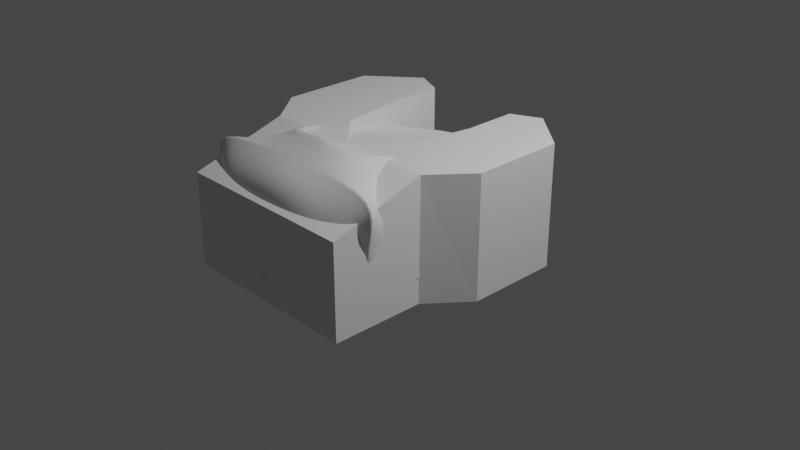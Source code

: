 # Source: snake_03.blend  (saved by Blender 3.6.11; exported with 4.5.12 LTS)
import bpy
from mathutils import Matrix  # noqa: F401  (used for matrix-valued properties, if any)

bpy.ops.wm.read_factory_settings(use_empty=True)
scene = bpy.context.scene
scene.name = 'Scene'

# ---- collections
col_collection = bpy.data.collections.new('Collection'); scene.collection.children.link(col_collection)

# ---- world
world_world = bpy.data.worlds.new('World'); scene.world = world_world
world_world.use_nodes = True; world_world.node_tree.nodes.clear()
_N = world_world.node_tree.nodes; _L = world_world.node_tree.links
n0 = _N.new('ShaderNodeOutputWorld'); n0.name = 'World Output'; n0.location = (300, 300)
n1 = _N.new('ShaderNodeBackground'); n1.name = 'Background'; n1.location = (10, 300)
n1.inputs[0].default_value = (0.05088, 0.05088, 0.05088, 1.0)
_L.new(n1.outputs[0], n0.inputs[0])
n0.is_active_output = True
world_world.color = (0.05088, 0.05088, 0.05088)
world_world.use_sun_shadow = False
world_world.sun_shadow_jitter_overblur = 0.0

# ---- cameras
cam_camera = bpy.data.cameras.new('Camera')
cam_camera.clip_end = 100.0
cam_camera.ortho_scale = 7.314

# ---- lights
light_light = bpy.data.lights.new('Light', 'POINT')
light_light.transmission_factor = 0.0
light_light.energy = 1000.0
light_light.shadow_soft_size = 0.1
light_light.shadow_maximum_resolution = 0.006
light_light.use_absolute_resolution = True

# ---- meshes
me_cube_001 = bpy.data.meshes.new('Cube.001')
me_cube_001.from_pydata([(0.9458, -1.006, 0.06138), (0.3274, 0.6936, -0.2234), (0.4055, 0.7435, 0.6328), (0.0, 0.9456, -0.2828), (0.0, -1.0, -0.01817), (0.3935, 0.8421, 0.005318), (0.9564, -0.7767, 0.3493), (0.0, 1.059, -0.05967), (0.4352, 0.8322, 0.4538), (0.6515, 0.09205, 0.7871), (0.0, -1.0, 0.3172), (0.0, 1.195, 0.2967), (0.7085, 0.1623, 0.5299), (0.0, 0.1102, 0.5621), (0.7155, -0.1941, -0.09928), (0.0, -0.06388, -0.1979), (0.7942, -0.08639, 0.1208), (0.0, 0.01604, -0.06251), (0.7277, -1.63, 0.3825), (0.6342, -1.532, 0.1898), (0.0, -1.67, 0.171), (0.0, -1.609, 0.8964), (0.5425, -1.525, 0.8608), (0.0, -1.712, 0.3544), (0.3627, 1.037, 0.2967), (0.1588, 1.033, 0.4607), (0.7922, 0.03154, 0.3817), (0.168, 1.052, 0.4177), (0.06387, 1.098, 0.3608), (0.09659, 1.05, 0.4598), (0.3833, 0.6561, 0.593), (0.416, 0.7046, 0.4835), (0.5912, 0.2875, 0.5395), (0.576, 0.2728, 0.6939), (0.07254, 1.123, 0.3628), (0.1053, 1.075, 0.4618), (0.1675, 1.058, 0.4627), (0.1767, 1.077, 0.4197), (0.2978, 0.8721, 0.6414), (0.4216, -0.06367, 0.8776), (0.6566, -0.04819, 0.8949), (0.5424, -1.0, 1.113), (-0.01624, -0.0188, 0.8352), (0.4874, -0.956, 1.072), (-0.005165, -1.011, 1.129), (-0.01624, 0.9596, 0.6098), (0.09599, 0.7827, 0.6292), (0.3303, 0.9547, 0.469), (0.8035, -0.8533, 0.7383), (0.0, 1.083, 0.469), (0.7244, -0.008326, 0.6383), (0.73, -1.695, 0.6044), (0.0, -1.66, 0.6254), (0.4204, 0.7879, 0.5433), (0.68, 0.1272, 0.6585), (0.1634, 1.042, 0.4392), (0.3996, 0.6803, 0.5383), (0.5836, 0.2801, 0.6167), (0.08023, 1.074, 0.4103), (0.0889, 1.099, 0.4123), (0.1721, 1.067, 0.4412), (0.4902, -0.9501, 1.089), (0.5048, -0.9586, 1.106), (-0.01272, 0.967, 0.6313), (0.07506, 0.943, 0.6414), (-0.003981, 0.9768, 0.6305), (0.0, 0.9783, 0.6292), (0.1329, -1.0, 1.167), (-0.001414, -1.003, 1.169), (0.0, -1.013, 1.178), (0.2707, 0.8456, 0.6554), (0.246, 0.8308, 0.6581), (0.5948, -0.052, 0.9066), (0.5655, -0.05391, 0.9061), (0.6265, -1.288, 0.987), (0.6266, -1.237, 1.012), (0.6289, -1.279, 0.9917), (0.6301, -1.268, 0.9971), (0.6302, -1.257, 1.003), (0.629, -1.246, 1.007), (0.0, -1.331, 1.028), (0.0, -1.279, 1.052), (0.0, -1.32, 1.033), (0.0, -1.31, 1.038), (0.0, -1.3, 1.043), (0.0, -1.29, 1.047), (0.9589, -1.353, 0.4633), (0.9751, -1.304, 0.4633), (0.9642, -1.345, 0.4649), (0.9688, -1.335, 0.4657), (0.9724, -1.325, 0.4657), (0.9746, -1.314, 0.4649), (1.025, -1.243, 0.1047), (1.009, -1.285, 0.1145), (1.027, -1.252, 0.1064), (1.026, -1.261, 0.1084), (1.022, -1.271, 0.1106), (1.017, -1.279, 0.1127), (0.0, -1.309, 0.0691), (0.0, -1.351, 0.08084), (0.0, -1.317, 0.07145), (0.0, -1.326, 0.0738), (0.0, -1.334, 0.07614), (0.0, -1.342, 0.07849), (1.2, -1.345, 0.9859), (1.182, -1.387, 0.9657), (1.215, -1.353, 0.9947), (1.221, -1.362, 0.9975), (1.215, -1.372, 0.9931), (1.2, -1.382, 0.9828), (0.3402, 0.8537, 0.3655), (0.3891, 0.8423, 0.3657), (0.4227, 0.8075, 0.3662), (0.4319, 0.7585, 0.3668), (0.4145, 0.7085, 0.3673), (0.375, 0.6709, 0.3677), (0.324, 0.6558, 0.3678), (0.2749, 0.6673, 0.3676), (0.2412, 0.7022, 0.3672), (0.4261, 0.5598, -0.4454), (0.2318, 0.7512, 0.3666), (0.2493, 0.8011, 0.366), (0.2891, 0.8387, 0.3655), (0.4503, 0.6446, -0.3786), (0.4678, 0.726, -0.3065), (0.4771, 0.7996, -0.2263), (0.4766, 0.8552, -0.1357), (0.4647, 0.8873, -0.03741), (0.4411, 0.896, 0.0644), (0.4094, 0.8872, 0.1661), (0.3743, 0.8701, 0.2663), (0.418, 0.8605, 0.2665), (0.4477, 0.8793, 0.1665), (0.4737, 0.8895, 0.06521), (0.4917, 0.8818, -0.03614), (0.4982, 0.8503, -0.134), (0.4937, 0.7955, -0.2243), (0.4794, 0.723, -0.3047), (0.457, 0.6429, -0.3773), (0.448, 0.83, 0.2669), (0.474, 0.8531, 0.1674), (0.4963, 0.8671, 0.06688), (0.5104, 0.8628, -0.03353), (0.5132, 0.8345, -0.1305), (0.5049, 0.783, -0.2203), (0.4871, 0.7142, -0.301), (0.4614, 0.6381, -0.3749), (0.4562, 0.7867, 0.2674), (0.4814, 0.8156, 0.1686), (0.5028, 0.8349, 0.06919), (0.5159, 0.8355, -0.03006), (0.5174, 0.8119, -0.126), (0.5079, 0.7654, -0.2154), (0.4889, 0.7018, -0.2966), (0.4624, 0.6313, -0.3719), (0.4405, 0.7424, 0.2679), (0.4677, 0.777, 0.1699), (0.4914, 0.8015, 0.07159), (0.5065, 0.8071, -0.02657), (0.5097, 0.7886, -0.1217), (0.5016, 0.7474, -0.2108), (0.4842, 0.6894, -0.2926), (0.4595, 0.6243, -0.3691), (0.4049, 0.7088, 0.2683), (0.4366, 0.7474, 0.1709), (0.4649, 0.7758, 0.0733), (0.4846, 0.7853, -0.02415), (0.492, 0.7709, -0.1188), (0.4878, 0.7339, -0.2078), (0.4742, 0.6801, -0.29), (0.4536, 0.6191, -0.3674), (0.3589, 0.6949, 0.2685), (0.3962, 0.7349, 0.1711), (0.4305, 0.7648, 0.07363), (0.4561, 0.776, -0.02368), (0.4691, 0.7635, -0.1183), (0.4701, 0.7285, -0.2073), (0.4618, 0.6765, -0.2896), (0.4463, 0.6171, -0.3672), (0.3149, 0.7044, 0.2682), (0.3575, 0.7428, 0.1704), (0.3974, 0.7714, 0.07243), (0.4287, 0.7816, -0.02535), (0.4472, 0.7684, -0.1203), (0.4535, 0.7326, -0.2095), (0.4501, 0.6795, -0.2916), (0.4396, 0.6187, -0.3685), (0.2847, 0.7349, 0.2677), (0.331, 0.769, 0.1691), (0.3748, 0.7938, 0.07018), (0.41, 0.8006, -0.02854), (0.4323, 0.7842, -0.1243), (0.4423, 0.7451, -0.2137), (0.4424, 0.6884, -0.2953), (0.4352, 0.6236, -0.3709), (0.2766, 0.7781, 0.2671), (0.3239, 0.8064, 0.1678), (0.3686, 0.8259, 0.06769), (0.4048, 0.8279, -0.03219), (0.4283, 0.8068, -0.1289), (0.4395, 0.7626, -0.2187), (0.4407, 0.7007, -0.2997), (0.4343, 0.6305, -0.3739), (0.2926, 0.8225, 0.2666), (0.338, 0.8451, 0.1667), (0.3804, 0.8593, 0.06568), (0.4146, 0.8562, -0.03528), (0.4362, 0.83, -0.1329), (0.4459, 0.7806, -0.2231), (0.4455, 0.7131, -0.3037), (0.4372, 0.6374, -0.3766), (0.3284, 0.8562, 0.2663), (0.3693, 0.8747, 0.1662), (0.407, 0.885, 0.06455), (0.4366, 0.878, -0.03712), (0.4539, 0.8477, -0.1353), (0.4596, 0.7941, -0.2258), (0.4554, 0.7224, -0.3062), (0.443, 0.6426, -0.3783)], [], [(12, 8, 31, 32), (35, 36, 25, 29), (50, 40, 41, 48), (15, 14, 0, 4), (74, 80, 21, 22), (0, 6, 87, 92), (14, 16, 6, 0), (3, 7, 5, 1), (13, 11, 24, 26), (16, 17, 10, 6), (10, 13, 26, 6), (54, 12, 32, 57), (5, 7, 17, 16), (1, 5, 16, 14), (3, 1, 14, 15), (51, 22, 21, 52), (19, 18, 23, 20), (86, 105, 51, 18), (37, 34, 28, 27), (60, 37, 27, 55), (53, 8, 24, 47), (8, 12, 26, 24), (9, 2, 38, 40), (54, 9, 40, 50), (56, 30, 33, 57), (53, 2, 30, 56), (59, 35, 29, 58), (2, 9, 33, 30), (58, 29, 25, 55), (105, 74, 22, 51), (49, 66, 65, 35, 59), (47, 24, 37, 60), (24, 11, 34, 37), (71, 63, 45, 46), (62, 67, 41), (68, 61, 43, 44), (46, 45, 42, 39), (39, 42, 44, 43), (73, 71, 46, 39), (65, 64, 38, 36, 35), (72, 62, 41, 40), (64, 70, 38), (38, 47, 60, 36), (11, 49, 59, 34), (28, 58, 55, 27), (34, 59, 58, 28), (8, 53, 56, 31), (31, 56, 57, 32), (12, 54, 50, 26), (2, 53, 47, 38), (36, 60, 55, 25), (18, 51, 52, 23), (9, 54, 57, 33), (4, 0, 92, 98), (26, 50, 48, 6), (93, 86, 18, 19), (99, 93, 19, 20), (6, 48, 104, 87), (70, 72, 40, 38), (41, 67, 69, 81, 75), (63, 64, 65, 66), (67, 68, 69), (73, 61, 62, 72), (71, 73, 72, 70), (61, 68, 67, 62), (63, 71, 70, 64), (61, 73, 39, 43), (105, 86, 88, 109), (109, 88, 89, 108), (108, 89, 90, 107), (107, 90, 91, 106), (106, 91, 87, 104), (93, 99, 103, 97), (97, 103, 102, 96), (96, 102, 101, 95), (95, 101, 100, 94), (94, 100, 98, 92), (86, 93, 97, 88), (88, 97, 96, 89), (89, 96, 95, 90), (90, 95, 94, 91), (91, 94, 92, 87), (80, 74, 76, 82), (82, 76, 77, 83), (83, 77, 78, 84), (84, 78, 79, 85), (85, 79, 75, 81), (74, 105, 109, 76), (76, 109, 108, 77), (77, 108, 107, 78), (78, 107, 106, 79), (79, 106, 104, 75), (48, 41, 75, 104), (130, 110, 111, 131), (131, 111, 112, 139), (139, 112, 113, 147), (147, 113, 114, 155), (155, 114, 115, 163), (163, 115, 116, 171), (171, 116, 117, 179), (179, 117, 118, 187), (187, 118, 120, 195), (195, 120, 121, 203), (203, 121, 122, 211), (211, 122, 110, 130), (119, 218, 123), (218, 217, 124, 123), (217, 216, 125, 124), (216, 215, 126, 125), (215, 214, 127, 126), (214, 213, 128, 127), (213, 212, 129, 128), (212, 211, 130, 129), (119, 210, 218), (210, 209, 217, 218), (209, 208, 216, 217), (208, 207, 215, 216), (207, 206, 214, 215), (206, 205, 213, 214), (205, 204, 212, 213), (204, 203, 211, 212), (119, 202, 210), (202, 201, 209, 210), (201, 200, 208, 209), (200, 199, 207, 208), (199, 198, 206, 207), (198, 197, 205, 206), (197, 196, 204, 205), (196, 195, 203, 204), (119, 194, 202), (194, 193, 201, 202), (193, 192, 200, 201), (192, 191, 199, 200), (191, 190, 198, 199), (190, 189, 197, 198), (189, 188, 196, 197), (188, 187, 195, 196), (119, 186, 194), (186, 185, 193, 194), (185, 184, 192, 193), (184, 183, 191, 192), (183, 182, 190, 191), (182, 181, 189, 190), (181, 180, 188, 189), (180, 179, 187, 188), (119, 178, 186), (178, 177, 185, 186), (177, 176, 184, 185), (176, 175, 183, 184), (175, 174, 182, 183), (174, 173, 181, 182), (173, 172, 180, 181), (172, 171, 179, 180), (119, 170, 178), (170, 169, 177, 178), (169, 168, 176, 177), (168, 167, 175, 176), (167, 166, 174, 175), (166, 165, 173, 174), (165, 164, 172, 173), (164, 163, 171, 172), (119, 162, 170), (162, 161, 169, 170), (161, 160, 168, 169), (160, 159, 167, 168), (159, 158, 166, 167), (158, 157, 165, 166), (157, 156, 164, 165), (156, 155, 163, 164), (119, 154, 162), (154, 153, 161, 162), (153, 152, 160, 161), (152, 151, 159, 160), (151, 150, 158, 159), (150, 149, 157, 158), (149, 148, 156, 157), (148, 147, 155, 156), (119, 146, 154), (146, 145, 153, 154), (145, 144, 152, 153), (144, 143, 151, 152), (143, 142, 150, 151), (142, 141, 149, 150), (141, 140, 148, 149), (140, 139, 147, 148), (119, 138, 146), (138, 137, 145, 146), (137, 136, 144, 145), (136, 135, 143, 144), (135, 134, 142, 143), (134, 133, 141, 142), (133, 132, 140, 141), (132, 131, 139, 140), (119, 123, 138), (123, 124, 137, 138), (124, 125, 136, 137), (125, 126, 135, 136), (126, 127, 134, 135), (127, 128, 133, 134), (128, 129, 132, 133), (129, 130, 131, 132)])
me_cube_001.polygons.foreach_set('use_smooth', [1, 1, 1, 1, 1, 1, 1, 1, 1, 1, 1, 1, 1, 1, 1, 1, 1, 1, 1, 1, 1, 1, 1, 1, 1, 1, 1, 1, 1, 1, 1, 1, 1, 1, 1, 1, 1, 1, 1, 1, 1, 1, 1, 1, 1, 1, 1, 1, 1, 1, 1, 1, 1, 1, 1, 1, 1, 1, 1, 1, 1, 1, 1, 1, 1, 1, 1, 1, 1, 1, 1, 1, 1, 1, 1, 1, 1, 1, 1, 1, 1, 1, 1, 1, 1, 1, 1, 1, 1, 1, 1, 1, 1, 0, 0, 0, 0, 0, 0, 0, 0, 0, 0, 0, 0, 0, 0, 0, 0, 0, 0, 0, 0, 0, 0, 0, 0, 0, 0, 0, 0, 0, 0, 0, 0, 0, 0, 0, 0, 0, 0, 0, 0, 0, 0, 0, 0, 0, 0, 0, 0, 0, 0, 0, 0, 0, 0, 0, 0, 0, 0, 0, 0, 0, 0, 0, 0, 0, 0, 0, 0, 0, 0, 0, 0, 0, 0, 0, 0, 0, 0, 0, 0, 0, 0, 0, 0, 0, 0, 0, 0, 0, 0, 0, 0, 0, 0, 0, 0, 0, 0, 0, 0, 0, 0, 0, 0, 0, 0, 0, 0])
_uv = me_cube_001.uv_layers.new(name='UVMap')
_uv.uv.foreach_set('vector', [0.5697, 0.6075, 0.5764, 0.5189, 0.5764, 0.5189, 0.5697, 0.6075, 0.6037, 0.4026, 0.6038, 0.4708, 0.6038, 0.4708, 0.6037, 0.4026, 0.5856, 0.6254, 0.625, 0.6254, 0.625, 0.75, 0.5856, 0.75, 0.25, 0.6286, 0.375, 0.6286, 0.375, 0.75, 0.25, 0.75, 0.625, 0.75, 0.75, 0.75, 0.75, 0.75, 0.625, 0.75, 0.375, 0.75, 0.5, 0.75, 0.5, 0.75, 0.375, 0.75, 0.375, 0.6286, 0.5, 0.6286, 0.5, 0.75, 0.375, 0.75, 0.375, 0.375, 0.5, 0.375, 0.5, 0.5, 0.375, 0.5, 0.5462, 0.375, 0.5462, 0.375, 0.5462, 0.5, 0.5462, 0.6254, 0.5238, 0.6286, 0.5119, 0.375, 0.5231, 0.375, 0.5462, 0.75, 0.5462, 0.375, 0.5462, 0.375, 0.5462, 0.6254, 0.5462, 0.75, 0.5855, 0.6073, 0.5697, 0.6075, 0.5697, 0.6075, 0.5855, 0.6073, 0.5, 0.5, 0.5, 0.375, 0.5119, 0.375, 0.5238, 0.6286, 0.375, 0.5, 0.5, 0.5, 0.5, 0.6286, 0.375, 0.6286, 0.25, 0.5, 0.375, 0.5, 0.375, 0.6286, 0.25, 0.6286, 0.5849, 0.75, 0.625, 0.75, 0.625, 0.875, 0.5856, 0.875, 0.375, 0.75, 0.5, 0.75, 0.5, 0.875, 0.375, 0.875, 0.5462, 0.75, 0.5851, 0.75, 0.5849, 0.75, 0.5462, 0.75, 0.5664, 0.4712, 0.5664, 0.4022, 0.5664, 0.4022, 0.5664, 0.4712, 0.5851, 0.471, 0.5664, 0.4712, 0.5664, 0.4712, 0.5851, 0.471, 0.5853, 0.5191, 0.5764, 0.5189, 0.5462, 0.5, 0.5856, 0.5, 0.5764, 0.5189, 0.5697, 0.6075, 0.5462, 0.6254, 0.5462, 0.5, 0.6013, 0.607, 0.5943, 0.5193, 0.625, 0.5, 0.625, 0.6254, 0.5855, 0.6073, 0.6013, 0.607, 0.625, 0.6254, 0.5856, 0.6254, 0.5853, 0.5191, 0.5943, 0.5193, 0.6013, 0.607, 0.5855, 0.6073, 0.5853, 0.5191, 0.5943, 0.5193, 0.5943, 0.5193, 0.5853, 0.5191, 0.5851, 0.4024, 0.6037, 0.4026, 0.6037, 0.4026, 0.5851, 0.4024, 0.5943, 0.5193, 0.6013, 0.607, 0.6013, 0.607, 0.5943, 0.5193, 0.5851, 0.4024, 0.6037, 0.4026, 0.6038, 0.4708, 0.5851, 0.471, 0.5851, 0.75, 0.625, 0.75, 0.625, 0.75, 0.5849, 0.75, 0.5856, 0.375, 0.6222, 0.375, 0.6237, 0.3767, 0.6037, 0.4026, 0.5851, 0.4024, 0.5856, 0.5, 0.5462, 0.5, 0.5664, 0.4712, 0.5851, 0.471, 0.5462, 0.5, 0.5462, 0.375, 0.5664, 0.4022, 0.5664, 0.4712, 0.6448, 0.5075, 0.7325, 0.5067, 0.7325, 0.5067, 0.6448, 0.5075, 0.6346, 0.7447, 0.7194, 0.75, 0.625, 0.75, 0.75, 0.75, 0.6377, 0.7429, 0.6377, 0.7429, 0.75, 0.75, 0.6448, 0.5075, 0.7325, 0.5067, 0.7354, 0.6234, 0.6404, 0.6287, 0.6404, 0.6287, 0.7354, 0.6234, 0.7361, 0.7428, 0.6377, 0.7429, 0.6404, 0.6287, 0.6448, 0.5075, 0.6448, 0.5075, 0.6404, 0.6287, 0.6237, 0.3767, 0.625, 0.4099, 0.625, 0.5, 0.6038, 0.4708, 0.6037, 0.4026, 0.6376, 0.6281, 0.6346, 0.7447, 0.625, 0.75, 0.625, 0.6254, 0.7026, 0.5048, 0.6393, 0.5054, 0.625, 0.5, 0.625, 0.5, 0.5856, 0.5, 0.5851, 0.471, 0.6038, 0.4708, 0.5462, 0.375, 0.5856, 0.375, 0.5851, 0.4024, 0.5664, 0.4022, 0.5664, 0.4022, 0.5851, 0.4024, 0.5851, 0.471, 0.5664, 0.4712, 0.5664, 0.4022, 0.5851, 0.4024, 0.5851, 0.4024, 0.5664, 0.4022, 0.5764, 0.5189, 0.5853, 0.5191, 0.5853, 0.5191, 0.5764, 0.5189, 0.5764, 0.5189, 0.5853, 0.5191, 0.5855, 0.6073, 0.5697, 0.6075, 0.5697, 0.6075, 0.5855, 0.6073, 0.5856, 0.6254, 0.5462, 0.6254, 0.5943, 0.5193, 0.5853, 0.5191, 0.5856, 0.5, 0.625, 0.5, 0.6038, 0.4708, 0.5851, 0.471, 0.5851, 0.471, 0.6038, 0.4708, 0.5462, 0.75, 0.5849, 0.75, 0.5856, 0.875, 0.5462, 0.875, 0.6013, 0.607, 0.5855, 0.6073, 0.5855, 0.6073, 0.6013, 0.607, 0.25, 0.75, 0.375, 0.75, 0.375, 0.75, 0.25, 0.75, 0.5462, 0.6254, 0.5856, 0.6254, 0.5856, 0.75, 0.5462, 0.75, 0.375, 0.75, 0.5, 0.75, 0.5, 0.75, 0.375, 0.75, 0.25, 0.75, 0.375, 0.75, 0.375, 0.75, 0.25, 0.75, 0.5462, 0.75, 0.5856, 0.75, 0.5856, 0.75, 0.5462, 0.75, 0.6393, 0.5054, 0.6376, 0.6281, 0.625, 0.6254, 0.625, 0.5, 0.625, 0.75, 0.7194, 0.75, 0.75, 0.75, 0.75, 0.75, 0.625, 0.75, 0.6245, 0.3756, 0.625, 0.4099, 0.6237, 0.3767, 0.6239, 0.3765, 0.7194, 0.75, 0.75, 0.75, 0.75, 0.75, 0.6404, 0.6287, 0.6377, 0.7429, 0.6346, 0.7447, 0.6376, 0.6281, 0.6448, 0.5075, 0.6404, 0.6287, 0.6376, 0.6281, 0.6393, 0.5054, 0.6377, 0.7429, 0.75, 0.75, 0.7194, 0.75, 0.6346, 0.7447, 0.7325, 0.5067, 0.6448, 0.5075, 0.6393, 0.5054, 0.7026, 0.5048, 0.6377, 0.7429, 0.6404, 0.6287, 0.6404, 0.6287, 0.6377, 0.7429, 0.5851, 0.75, 0.5462, 0.75, 0.5461, 0.75, 0.5856, 0.75, 0.5856, 0.75, 0.5461, 0.75, 0.5459, 0.75, 0.5856, 0.75, 0.5856, 0.75, 0.5459, 0.75, 0.546, 0.75, 0.5855, 0.75, 0.5855, 0.75, 0.546, 0.75, 0.5462, 0.75, 0.5856, 0.75, 0.5856, 0.75, 0.5462, 0.75, 0.5462, 0.75, 0.5856, 0.75, 0.375, 0.75, 0.25, 0.75, 0.25, 0.75, 0.3748, 0.75, 0.3748, 0.75, 0.25, 0.75, 0.2499, 0.75, 0.3741, 0.75, 0.3741, 0.75, 0.2499, 0.75, 0.25, 0.75, 0.3748, 0.75, 0.3748, 0.75, 0.25, 0.75, 0.25, 0.75, 0.3749, 0.75, 0.3749, 0.75, 0.25, 0.75, 0.25, 0.75, 0.375, 0.75, 0.5, 0.75, 0.375, 0.75, 0.3748, 0.75, 0.4997, 0.75, 0.4997, 0.75, 0.3748, 0.75, 0.3741, 0.75, 0.4989, 0.75, 0.4989, 0.75, 0.3741, 0.75, 0.3748, 0.75, 0.4994, 0.75, 0.4994, 0.75, 0.3748, 0.75, 0.3749, 0.75, 0.4998, 0.75, 0.4998, 0.75, 0.3749, 0.75, 0.375, 0.75, 0.5, 0.75, 0.75, 0.75, 0.625, 0.75, 0.6251, 0.75, 0.75, 0.75, 0.75, 0.75, 0.6251, 0.75, 0.6255, 0.75, 0.75, 0.75, 0.75, 0.75, 0.6255, 0.75, 0.6255, 0.75, 0.75, 0.75, 0.75, 0.75, 0.6255, 0.75, 0.6251, 0.75, 0.75, 0.75, 0.75, 0.75, 0.6251, 0.75, 0.625, 0.75, 0.75, 0.75, 0.625, 0.75, 0.5851, 0.75, 0.5856, 0.75, 0.6251, 0.75, 0.6251, 0.75, 0.5856, 0.75, 0.5856, 0.75, 0.6255, 0.75, 0.6255, 0.75, 0.5856, 0.75, 0.5855, 0.75, 0.6255, 0.75, 0.6255, 0.75, 0.5855, 0.75, 0.5856, 0.75, 0.6251, 0.75, 0.6251, 0.75, 0.5856, 0.75, 0.5856, 0.75, 0.625, 0.75, 0.5856, 0.75, 0.625, 0.75, 0.625, 0.75, 0.5856, 0.75, 1.0, 0.8889, 1.0, 1.0, 0.9167, 1.0, 0.9167, 0.8889, 0.9167, 0.8889, 0.9167, 1.0, 0.8333, 1.0, 0.8333, 0.8889, 0.8333, 0.8889, 0.8333, 1.0, 0.75, 1.0, 0.75, 0.8889, 0.75, 0.8889, 0.75, 1.0, 0.6667, 1.0, 0.6667, 0.8889, 0.6667, 0.8889, 0.6667, 1.0, 0.5833, 1.0, 0.5833, 0.8889, 0.5833, 0.8889, 0.5833, 1.0, 0.5, 1.0, 0.5, 0.8889, 0.5, 0.8889, 0.5, 1.0, 0.4167, 1.0, 0.4167, 0.8889, 0.4167, 0.8889, 0.4167, 1.0, 0.3333, 1.0, 0.3333, 0.8889, 0.3333, 0.8889, 0.3333, 1.0, 0.25, 1.0, 0.25, 0.8889, 0.25, 0.8889, 0.25, 1.0, 0.1667, 1.0, 0.1667, 0.8889, 0.1667, 0.8889, 0.1667, 1.0, 0.08333, 1.0, 0.08333, 0.8889, 0.08333, 0.8889, 0.08333, 1.0, 7.451e-08, 1.0, 7.451e-08, 0.8889, 0.08333, 0.0, 0.08333, 0.1111, 7.451e-08, 0.1111, 0.08333, 0.1111, 0.08333, 0.2222, 7.451e-08, 0.2222, 7.451e-08, 0.1111, 0.08333, 0.2222, 0.08333, 0.3333, 7.451e-08, 0.3333, 7.451e-08, 0.2222, 0.08333, 0.3333, 0.08333, 0.4444, 7.451e-08, 0.4444, 7.451e-08, 0.3333, 0.08333, 0.4444, 0.08333, 0.5556, 7.451e-08, 0.5556, 7.451e-08, 0.4444, 0.08333, 0.5556, 0.08333, 0.6667, 7.451e-08, 0.6667, 7.451e-08, 0.5556, 0.08333, 0.6667, 0.08333, 0.7778, 7.451e-08, 0.7778, 7.451e-08, 0.6667, 0.08333, 0.7778, 0.08333, 0.8889, 7.451e-08, 0.8889, 7.451e-08, 0.7778, 0.1667, 0.0, 0.1667, 0.1111, 0.08333, 0.1111, 0.1667, 0.1111, 0.1667, 0.2222, 0.08333, 0.2222, 0.08333, 0.1111, 0.1667, 0.2222, 0.1667, 0.3333, 0.08333, 0.3333, 0.08333, 0.2222, 0.1667, 0.3333, 0.1667, 0.4444, 0.08333, 0.4444, 0.08333, 0.3333, 0.1667, 0.4444, 0.1667, 0.5556, 0.08333, 0.5556, 0.08333, 0.4444, 0.1667, 0.5556, 0.1667, 0.6667, 0.08333, 0.6667, 0.08333, 0.5556, 0.1667, 0.6667, 0.1667, 0.7778, 0.08333, 0.7778, 0.08333, 0.6667, 0.1667, 0.7778, 0.1667, 0.8889, 0.08333, 0.8889, 0.08333, 0.7778, 0.25, 0.0, 0.25, 0.1111, 0.1667, 0.1111, 0.25, 0.1111, 0.25, 0.2222, 0.1667, 0.2222, 0.1667, 0.1111, 0.25, 0.2222, 0.25, 0.3333, 0.1667, 0.3333, 0.1667, 0.2222, 0.25, 0.3333, 0.25, 0.4444, 0.1667, 0.4444, 0.1667, 0.3333, 0.25, 0.4444, 0.25, 0.5556, 0.1667, 0.5556, 0.1667, 0.4444, 0.25, 0.5556, 0.25, 0.6667, 0.1667, 0.6667, 0.1667, 0.5556, 0.25, 0.6667, 0.25, 0.7778, 0.1667, 0.7778, 0.1667, 0.6667, 0.25, 0.7778, 0.25, 0.8889, 0.1667, 0.8889, 0.1667, 0.7778, 0.3333, 0.0, 0.3333, 0.1111, 0.25, 0.1111, 0.3333, 0.1111, 0.3333, 0.2222, 0.25, 0.2222, 0.25, 0.1111, 0.3333, 0.2222, 0.3333, 0.3333, 0.25, 0.3333, 0.25, 0.2222, 0.3333, 0.3333, 0.3333, 0.4444, 0.25, 0.4444, 0.25, 0.3333, 0.3333, 0.4444, 0.3333, 0.5556, 0.25, 0.5556, 0.25, 0.4444, 0.3333, 0.5556, 0.3333, 0.6667, 0.25, 0.6667, 0.25, 0.5556, 0.3333, 0.6667, 0.3333, 0.7778, 0.25, 0.7778, 0.25, 0.6667, 0.3333, 0.7778, 0.3333, 0.8889, 0.25, 0.8889, 0.25, 0.7778, 0.4167, 0.0, 0.4167, 0.1111, 0.3333, 0.1111, 0.4167, 0.1111, 0.4167, 0.2222, 0.3333, 0.2222, 0.3333, 0.1111, 0.4167, 0.2222, 0.4167, 0.3333, 0.3333, 0.3333, 0.3333, 0.2222, 0.4167, 0.3333, 0.4167, 0.4444, 0.3333, 0.4444, 0.3333, 0.3333, 0.4167, 0.4444, 0.4167, 0.5556, 0.3333, 0.5556, 0.3333, 0.4444, 0.4167, 0.5556, 0.4167, 0.6667, 0.3333, 0.6667, 0.3333, 0.5556, 0.4167, 0.6667, 0.4167, 0.7778, 0.3333, 0.7778, 0.3333, 0.6667, 0.4167, 0.7778, 0.4167, 0.8889, 0.3333, 0.8889, 0.3333, 0.7778, 0.5, 0.0, 0.5, 0.1111, 0.4167, 0.1111, 0.5, 0.1111, 0.5, 0.2222, 0.4167, 0.2222, 0.4167, 0.1111, 0.5, 0.2222, 0.5, 0.3333, 0.4167, 0.3333, 0.4167, 0.2222, 0.5, 0.3333, 0.5, 0.4444, 0.4167, 0.4444, 0.4167, 0.3333, 0.5, 0.4444, 0.5, 0.5556, 0.4167, 0.5556, 0.4167, 0.4444, 0.5, 0.5556, 0.5, 0.6667, 0.4167, 0.6667, 0.4167, 0.5556, 0.5, 0.6667, 0.5, 0.7778, 0.4167, 0.7778, 0.4167, 0.6667, 0.5, 0.7778, 0.5, 0.8889, 0.4167, 0.8889, 0.4167, 0.7778, 0.5833, 0.0, 0.5833, 0.1111, 0.5, 0.1111, 0.5833, 0.1111, 0.5833, 0.2222, 0.5, 0.2222, 0.5, 0.1111, 0.5833, 0.2222, 0.5833, 0.3333, 0.5, 0.3333, 0.5, 0.2222, 0.5833, 0.3333, 0.5833, 0.4444, 0.5, 0.4444, 0.5, 0.3333, 0.5833, 0.4444, 0.5833, 0.5556, 0.5, 0.5556, 0.5, 0.4444, 0.5833, 0.5556, 0.5833, 0.6667, 0.5, 0.6667, 0.5, 0.5556, 0.5833, 0.6667, 0.5833, 0.7778, 0.5, 0.7778, 0.5, 0.6667, 0.5833, 0.7778, 0.5833, 0.8889, 0.5, 0.8889, 0.5, 0.7778, 0.6667, 0.0, 0.6667, 0.1111, 0.5833, 0.1111, 0.6667, 0.1111, 0.6667, 0.2222, 0.5833, 0.2222, 0.5833, 0.1111, 0.6667, 0.2222, 0.6667, 0.3333, 0.5833, 0.3333, 0.5833, 0.2222, 0.6667, 0.3333, 0.6667, 0.4444, 0.5833, 0.4444, 0.5833, 0.3333, 0.6667, 0.4444, 0.6667, 0.5556, 0.5833, 0.5556, 0.5833, 0.4444, 0.6667, 0.5556, 0.6667, 0.6667, 0.5833, 0.6667, 0.5833, 0.5556, 0.6667, 0.6667, 0.6667, 0.7778, 0.5833, 0.7778, 0.5833, 0.6667, 0.6667, 0.7778, 0.6667, 0.8889, 0.5833, 0.8889, 0.5833, 0.7778, 0.75, 0.0, 0.75, 0.1111, 0.6667, 0.1111, 0.75, 0.1111, 0.75, 0.2222, 0.6667, 0.2222, 0.6667, 0.1111, 0.75, 0.2222, 0.75, 0.3333, 0.6667, 0.3333, 0.6667, 0.2222, 0.75, 0.3333, 0.75, 0.4444, 0.6667, 0.4444, 0.6667, 0.3333, 0.75, 0.4444, 0.75, 0.5556, 0.6667, 0.5556, 0.6667, 0.4444, 0.75, 0.5556, 0.75, 0.6667, 0.6667, 0.6667, 0.6667, 0.5556, 0.75, 0.6667, 0.75, 0.7778, 0.6667, 0.7778, 0.6667, 0.6667, 0.75, 0.7778, 0.75, 0.8889, 0.6667, 0.8889, 0.6667, 0.7778, 0.8333, 0.0, 0.8333, 0.1111, 0.75, 0.1111, 0.8333, 0.1111, 0.8333, 0.2222, 0.75, 0.2222, 0.75, 0.1111, 0.8333, 0.2222, 0.8333, 0.3333, 0.75, 0.3333, 0.75, 0.2222, 0.8333, 0.3333, 0.8333, 0.4444, 0.75, 0.4444, 0.75, 0.3333, 0.8333, 0.4444, 0.8333, 0.5556, 0.75, 0.5556, 0.75, 0.4444, 0.8333, 0.5556, 0.8333, 0.6667, 0.75, 0.6667, 0.75, 0.5556, 0.8333, 0.6667, 0.8333, 0.7778, 0.75, 0.7778, 0.75, 0.6667, 0.8333, 0.7778, 0.8333, 0.8889, 0.75, 0.8889, 0.75, 0.7778, 0.9167, 0.0, 0.9167, 0.1111, 0.8333, 0.1111, 0.9167, 0.1111, 0.9167, 0.2222, 0.8333, 0.2222, 0.8333, 0.1111, 0.9167, 0.2222, 0.9167, 0.3333, 0.8333, 0.3333, 0.8333, 0.2222, 0.9167, 0.3333, 0.9167, 0.4444, 0.8333, 0.4444, 0.8333, 0.3333, 0.9167, 0.4444, 0.9167, 0.5556, 0.8333, 0.5556, 0.8333, 0.4444, 0.9167, 0.5556, 0.9167, 0.6667, 0.8333, 0.6667, 0.8333, 0.5556, 0.9167, 0.6667, 0.9167, 0.7778, 0.8333, 0.7778, 0.8333, 0.6667, 0.9167, 0.7778, 0.9167, 0.8889, 0.8333, 0.8889, 0.8333, 0.7778, 1.0, 0.0, 1.0, 0.1111, 0.9167, 0.1111, 1.0, 0.1111, 1.0, 0.2222, 0.9167, 0.2222, 0.9167, 0.1111, 1.0, 0.2222, 1.0, 0.3333, 0.9167, 0.3333, 0.9167, 0.2222, 1.0, 0.3333, 1.0, 0.4444, 0.9167, 0.4444, 0.9167, 0.3333, 1.0, 0.4444, 1.0, 0.5556, 0.9167, 0.5556, 0.9167, 0.4444, 1.0, 0.5556, 1.0, 0.6667, 0.9167, 0.6667, 0.9167, 0.5556, 1.0, 0.6667, 1.0, 0.7778, 0.9167, 0.7778, 0.9167, 0.6667, 1.0, 0.7778, 1.0, 0.8889, 0.9167, 0.8889, 0.9167, 0.7778])
_ca = me_cube_001.color_attributes.new('Attribute', 'BYTE_COLOR', 'CORNER')
_ca.data.foreach_set('color', [0.0137, 0.009721, 0.2831, 1.0, 0.0137, 0.009721, 0.2831, 1.0, 0.0137, 0.009721, 0.2831, 1.0, 0.0137, 0.009721, 0.2831, 1.0, 0.0137, 0.009721, 0.2831, 1.0, 0.0137, 0.009721, 0.2831, 1.0, 0.0137, 0.009721, 0.2831, 1.0, 0.0137, 0.009721, 0.2831, 1.0, 0.0137, 0.009721, 0.2831, 1.0, 0.0137, 0.009721, 0.2831, 1.0, 0.0137, 0.009721, 0.2831, 1.0, 0.0137, 0.009721, 0.2831, 1.0, 0.0137, 0.009721, 0.2831, 1.0, 0.0137, 0.009721, 0.2831, 1.0, 0.0137, 0.009721, 0.2918, 1.0, 0.01444, 0.008023, 0.3515, 1.0, 0.0137, 0.009721, 0.2831, 1.0, 0.0137, 0.009721, 0.2831, 1.0, 0.0137, 0.009721, 0.2918, 1.0, 0.0137, 0.009721, 0.2831, 1.0, 0.0137, 0.009721, 0.2918, 1.0, 0.0137, 0.009721, 0.2831, 1.0, 0.0137, 0.009721, 0.2831, 1.0, 0.0137, 0.009134, 0.305, 1.0, 0.0137, 0.009721, 0.2831, 1.0, 0.0137, 0.009721, 0.2831, 1.0, 0.0137, 0.009721, 0.2831, 1.0, 0.0137, 0.009721, 0.2918, 1.0, 0.0137, 0.009721, 0.2831, 1.0, 0.0137, 0.009721, 0.2831, 1.0, 0.0137, 0.009721, 0.2831, 1.0, 0.0137, 0.009721, 0.2831, 1.0, 0.0137, 0.009721, 0.2831, 1.0, 0.01444, 0.009134, 0.3185, 1.0, 0.0137, 0.009721, 0.2831, 1.0, 0.0137, 0.009721, 0.2831, 1.0, 0.0137, 0.009721, 0.2831, 1.0, 0.0137, 0.009721, 0.2831, 1.0, 0.0137, 0.009721, 0.2831, 1.0, 0.0137, 0.009721, 0.2831, 1.0, 0.0137, 0.009721, 0.2831, 1.0, 0.0137, 0.009721, 0.2831, 1.0, 0.0137, 0.009721, 0.2831, 1.0, 0.0137, 0.009721, 0.2831, 1.0, 0.0137, 0.009721, 0.2831, 1.0, 0.0137, 0.009721, 0.2831, 1.0, 0.0137, 0.009721, 0.2831, 1.0, 0.0137, 0.009721, 0.2831, 1.0, 0.0137, 0.009721, 0.2831, 1.0, 0.0137, 0.009721, 0.2831, 1.0, 0.0137, 0.009721, 0.2831, 1.0, 0.0137, 0.009721, 0.2831, 1.0, 0.0137, 0.009721, 0.2831, 1.0, 0.0137, 0.009721, 0.2831, 1.0, 0.0137, 0.009721, 0.2831, 1.0, 0.0137, 0.009721, 0.2831, 1.0, 0.0137, 0.009721, 0.2831, 1.0, 0.0137, 0.009721, 0.2831, 1.0, 0.0137, 0.009721, 0.2831, 1.0, 0.0137, 0.009721, 0.2831, 1.0, 0.01444, 0.008568, 0.3813, 1.0, 0.0137, 0.009721, 0.2831, 1.0, 0.0137, 0.009721, 0.2918, 1.0, 0.0137, 0.009721, 0.2831, 1.0, 0.0137, 0.009721, 0.2831, 1.0, 0.0137, 0.009721, 0.2831, 1.0, 0.0137, 0.009721, 0.2831, 1.0, 0.0137, 0.009721, 0.2831, 1.0, 0.0137, 0.009721, 0.2874, 1.0, 0.0137, 0.009721, 0.2831, 1.0, 0.01444, 0.008568, 0.3813, 1.0, 0.0137, 0.009721, 0.2831, 1.0, 0.0137, 0.009721, 0.2831, 1.0, 0.0137, 0.009721, 0.2831, 1.0, 0.0137, 0.009721, 0.2831, 1.0, 0.0137, 0.009721, 0.2831, 1.0, 0.0137, 0.009721, 0.2831, 1.0, 0.0137, 0.009721, 0.2831, 1.0, 0.0137, 0.009721, 0.2831, 1.0, 0.0137, 0.009721, 0.2831, 1.0, 0.0137, 0.009721, 0.2831, 1.0, 0.0137, 0.009721, 0.2831, 1.0, 0.0137, 0.009721, 0.2831, 1.0, 0.0137, 0.009721, 0.2831, 1.0, 0.0137, 0.009721, 0.2831, 1.0, 0.0137, 0.009721, 0.2831, 1.0, 0.0137, 0.009721, 0.2831, 1.0, 0.0137, 0.009721, 0.2831, 1.0, 0.0137, 0.009721, 0.2831, 1.0, 0.0137, 0.009721, 0.2831, 1.0, 0.0137, 0.009721, 0.2831, 1.0, 0.0137, 0.009721, 0.2831, 1.0, 0.0137, 0.009721, 0.2831, 1.0, 0.0137, 0.009721, 0.2831, 1.0, 0.0137, 0.009721, 0.2831, 1.0, 0.0137, 0.009721, 0.2831, 1.0, 0.0137, 0.009721, 0.2831, 1.0, 0.0137, 0.009721, 0.2831, 1.0, 0.0137, 0.009721, 0.2831, 1.0, 0.0137, 0.009721, 0.2831, 1.0, 0.0137, 0.009721, 0.2831, 1.0, 0.0137, 0.009721, 0.2831, 1.0, 0.0137, 0.009721, 0.2831, 1.0, 0.0137, 0.009721, 0.2831, 1.0, 0.0137, 0.009721, 0.2831, 1.0, 0.0137, 0.009721, 0.2831, 1.0, 0.0137, 0.009721, 0.2831, 1.0, 0.0137, 0.009721, 0.2831, 1.0, 0.0137, 0.009721, 0.2831, 1.0, 0.0137, 0.009721, 0.2831, 1.0, 0.0137, 0.009721, 0.2831, 1.0, 0.0137, 0.009721, 0.2831, 1.0, 0.0137, 0.009721, 0.2831, 1.0, 0.0137, 0.009721, 0.2831, 1.0, 0.0137, 0.009721, 0.2831, 1.0, 0.0137, 0.009721, 0.2831, 1.0, 0.0137, 0.009721, 0.2831, 1.0, 0.0137, 0.009721, 0.2831, 1.0, 0.0137, 0.009721, 0.2831, 1.0, 0.01444, 0.008568, 0.3813, 1.0, 0.0137, 0.009721, 0.2831, 1.0, 0.0137, 0.009721, 0.2831, 1.0, 0.0137, 0.009721, 0.2831, 1.0, 0.0137, 0.009721, 0.2831, 1.0, 0.0137, 0.009721, 0.2831, 1.0, 0.0137, 0.009721, 0.2831, 1.0, 0.0137, 0.009721, 0.2831, 1.0, 0.0137, 0.009721, 0.2831, 1.0, 0.0137, 0.009721, 0.2831, 1.0, 0.0137, 0.009721, 0.2831, 1.0, 0.01444, 0.009134, 0.3185, 1.0, 0.0137, 0.009721, 0.2831, 1.0, 0.0137, 0.009721, 0.2831, 1.0, 0.0137, 0.009721, 0.2831, 1.0, 0.0137, 0.009721, 0.2831, 1.0, 0.0137, 0.009721, 0.2831, 1.0, 0.0137, 0.009721, 0.2831, 1.0, 0.0137, 0.009721, 0.2831, 1.0, 0.0137, 0.009721, 0.2831, 1.0, 0.0137, 0.009721, 0.2831, 1.0, 0.0137, 0.009721, 0.2831, 1.0, 0.0137, 0.009721, 0.2831, 1.0, 0.0137, 0.009721, 0.2831, 1.0, 0.0137, 0.009721, 0.2831, 1.0, 0.0137, 0.009721, 0.2831, 1.0, 0.0137, 0.009721, 0.2831, 1.0, 0.0137, 0.009721, 0.2831, 1.0, 0.0137, 0.009721, 0.2831, 1.0, 0.0137, 0.009721, 0.2831, 1.0, 0.0137, 0.009721, 0.2831, 1.0, 0.0137, 0.009721, 0.2831, 1.0, 0.0137, 0.009721, 0.2831, 1.0, 0.0137, 0.009721, 0.2831, 1.0, 0.0137, 0.009721, 0.2831, 1.0, 0.0137, 0.009721, 0.2831, 1.0, 0.0137, 0.009721, 0.2831, 1.0, 0.0137, 0.009721, 0.2831, 1.0, 0.0137, 0.009721, 0.2831, 1.0, 0.0137, 0.009721, 0.2831, 1.0, 0.0137, 0.009721, 0.2831, 1.0, 0.0137, 0.009721, 0.2831, 1.0, 0.0137, 0.009721, 0.2831, 1.0, 0.0137, 0.009721, 0.2831, 1.0, 0.0137, 0.009721, 0.2831, 1.0, 0.0137, 0.009721, 0.2831, 1.0, 0.0137, 0.009721, 0.2831, 1.0, 0.0137, 0.009721, 0.2831, 1.0, 0.0137, 0.009721, 0.2831, 1.0, 0.0137, 0.009721, 0.2831, 1.0, 0.0137, 0.009721, 0.2831, 1.0, 0.0137, 0.009721, 0.2831, 1.0, 0.0137, 0.009721, 0.2831, 1.0, 0.01444, 0.009134, 0.3185, 1.0, 0.0137, 0.009721, 0.2831, 1.0, 0.0137, 0.009721, 0.2831, 1.0, 0.0137, 0.009721, 0.2831, 1.0, 0.0137, 0.009721, 0.2831, 1.0, 0.0137, 0.009721, 0.2831, 1.0, 0.0137, 0.009721, 0.2831, 1.0, 0.0137, 0.009721, 0.2831, 1.0, 0.0137, 0.009721, 0.2831, 1.0, 0.0137, 0.009721, 0.2831, 1.0, 0.0137, 0.009721, 0.2831, 1.0, 0.0137, 0.009721, 0.2831, 1.0, 0.0137, 0.009721, 0.2831, 1.0, 0.0137, 0.009721, 0.2831, 1.0, 0.0137, 0.009721, 0.2831, 1.0, 0.0137, 0.009721, 0.2831, 1.0, 0.0137, 0.009721, 0.2831, 1.0, 0.0137, 0.009721, 0.2831, 1.0, 0.0137, 0.009721, 0.2831, 1.0, 0.0137, 0.009721, 0.2831, 1.0, 0.0137, 0.009721, 0.2831, 1.0, 0.0137, 0.009721, 0.2831, 1.0, 0.0137, 0.009721, 0.2831, 1.0, 0.0137, 0.009721, 0.2831, 1.0, 0.0137, 0.009721, 0.2831, 1.0, 0.0137, 0.009721, 0.2831, 1.0, 0.0137, 0.009721, 0.2831, 1.0, 0.0137, 0.009721, 0.2831, 1.0, 0.0137, 0.009721, 0.2831, 1.0, 0.0137, 0.009721, 0.2831, 1.0, 0.0137, 0.009721, 0.2831, 1.0, 0.0137, 0.009721, 0.2831, 1.0, 0.0137, 0.009721, 0.2831, 1.0, 0.01444, 0.008568, 0.3813, 1.0, 0.0137, 0.009721, 0.2831, 1.0, 0.0137, 0.009721, 0.2831, 1.0, 0.0137, 0.009721, 0.2831, 1.0, 0.0137, 0.009721, 0.2831, 1.0, 0.0137, 0.009721, 0.2831, 1.0, 0.0137, 0.009721, 0.2831, 1.0, 0.01444, 0.008023, 0.3515, 1.0, 0.0137, 0.009721, 0.2918, 1.0, 0.0137, 0.009134, 0.305, 1.0, 0.0137, 0.009721, 0.2874, 1.0, 0.0137, 0.009721, 0.2831, 1.0, 0.0137, 0.009721, 0.2831, 1.0, 0.0137, 0.009721, 0.2831, 1.0, 0.0137, 0.009721, 0.2831, 1.0, 0.0137, 0.009721, 0.2874, 1.0, 0.0137, 0.009721, 0.2874, 1.0, 0.0137, 0.009721, 0.2831, 1.0, 0.0137, 0.009721, 0.2831, 1.0, 0.0137, 0.009721, 0.2831, 1.0, 0.0137, 0.009721, 0.2874, 1.0, 0.0137, 0.009721, 0.2831, 1.0, 0.0137, 0.009721, 0.2831, 1.0, 0.0137, 0.009721, 0.2831, 1.0, 0.0137, 0.009721, 0.2831, 1.0, 0.0137, 0.009721, 0.2831, 1.0, 0.0137, 0.009721, 0.2831, 1.0, 0.0137, 0.009721, 0.2831, 1.0, 0.0137, 0.009721, 0.2831, 1.0, 0.0137, 0.009721, 0.2831, 1.0, 0.0137, 0.009721, 0.2831, 1.0, 0.0137, 0.009721, 0.2831, 1.0, 0.0137, 0.009721, 0.2831, 1.0, 0.0137, 0.009721, 0.2831, 1.0, 0.0137, 0.009721, 0.2831, 1.0, 0.0137, 0.009721, 0.2831, 1.0, 0.0137, 0.009721, 0.2831, 1.0, 0.0137, 0.009721, 0.2831, 1.0, 0.0137, 0.009721, 0.2831, 1.0, 0.0137, 0.009721, 0.2831, 1.0, 0.0137, 0.009721, 0.2831, 1.0, 0.0137, 0.009721, 0.2831, 1.0, 0.0137, 0.009721, 0.2831, 1.0, 0.0137, 0.009721, 0.2831, 1.0, 0.0137, 0.009721, 0.2831, 1.0, 0.0137, 0.009721, 0.2831, 1.0, 0.0137, 0.009721, 0.2831, 1.0, 0.0137, 0.009721, 0.2831, 1.0, 0.0137, 0.009721, 0.2831, 1.0, 0.0137, 0.009721, 0.2831, 1.0, 0.0137, 0.009721, 0.2831, 1.0, 0.0137, 0.009721, 0.2831, 1.0, 0.0137, 0.009721, 0.2831, 1.0, 0.0137, 0.009721, 0.2831, 1.0, 0.0137, 0.009721, 0.2831, 1.0, 0.0137, 0.009721, 0.2831, 1.0, 0.0137, 0.009721, 0.2831, 1.0, 0.0137, 0.009721, 0.2831, 1.0, 0.0137, 0.009721, 0.2831, 1.0, 0.0137, 0.009721, 0.2831, 1.0, 0.0137, 0.009721, 0.2831, 1.0, 0.0137, 0.009721, 0.2831, 1.0, 0.0137, 0.009721, 0.2831, 1.0, 0.0137, 0.009721, 0.2831, 1.0, 0.0137, 0.009721, 0.2874, 1.0, 0.0137, 0.009721, 0.2831, 1.0, 0.0137, 0.009721, 0.2831, 1.0, 0.0137, 0.009721, 0.2831, 1.0, 0.0137, 0.009721, 0.2831, 1.0, 0.0137, 0.009721, 0.2831, 1.0, 0.0137, 0.009721, 0.2831, 1.0, 0.0137, 0.009721, 0.2831, 1.0, 0.0137, 0.009721, 0.2831, 1.0, 0.0137, 0.009721, 0.2831, 1.0, 0.0137, 0.009721, 0.2831, 1.0, 0.0137, 0.009721, 0.2831, 1.0, 0.0137, 0.009721, 0.2831, 1.0, 0.0137, 0.009721, 0.2831, 1.0, 0.0137, 0.009721, 0.2831, 1.0, 0.0137, 0.009721, 0.2831, 1.0, 0.0137, 0.009721, 0.2831, 1.0, 0.0137, 0.009721, 0.2831, 1.0, 0.0137, 0.009721, 0.2831, 1.0, 0.0137, 0.009721, 0.2874, 1.0, 0.0137, 0.009721, 0.2831, 1.0, 0.0137, 0.009721, 0.2831, 1.0, 0.0137, 0.009721, 0.2961, 1.0, 0.0137, 0.009721, 0.2961, 1.0, 0.0137, 0.009721, 0.2831, 1.0, 0.0137, 0.009721, 0.2831, 1.0, 0.0137, 0.009721, 0.2961, 1.0, 0.0137, 0.009721, 0.2961, 1.0, 0.0137, 0.009721, 0.2831, 1.0, 0.0137, 0.009721, 0.2831, 1.0, 0.0137, 0.009721, 0.2961, 1.0, 0.0137, 0.009721, 0.2961, 1.0, 0.0137, 0.009721, 0.2831, 1.0, 0.0137, 0.009721, 0.2831, 1.0, 0.0137, 0.009721, 0.3005, 1.0, 0.0137, 0.009721, 0.3005, 1.0, 0.0137, 0.009721, 0.2831, 1.0, 0.0137, 0.009721, 0.2874, 1.0, 0.0137, 0.009134, 0.305, 1.0, 0.0137, 0.009721, 0.2874, 1.0, 0.0137, 0.009721, 0.2874, 1.0, 0.0137, 0.009721, 0.2961, 1.0, 0.0137, 0.009721, 0.2831, 1.0, 0.0137, 0.009721, 0.2831, 1.0, 0.0137, 0.009721, 0.2961, 1.0, 0.0137, 0.009721, 0.2961, 1.0, 0.0137, 0.009721, 0.2831, 1.0, 0.0137, 0.009721, 0.2831, 1.0, 0.0137, 0.009721, 0.2961, 1.0, 0.0137, 0.009721, 0.2961, 1.0, 0.0137, 0.009721, 0.2831, 1.0, 0.0137, 0.009721, 0.2831, 1.0, 0.0137, 0.009721, 0.2961, 1.0, 0.0137, 0.009721, 0.3005, 1.0, 0.0137, 0.009721, 0.2831, 1.0, 0.0137, 0.009721, 0.2831, 1.0, 0.0137, 0.009721, 0.3005, 1.0, 0.0137, 0.009134, 0.305, 1.0, 0.0137, 0.009721, 0.2831, 1.0, 0.0137, 0.009721, 0.2831, 1.0, 0.0137, 0.009721, 0.2831, 1.0, 0.0137, 0.009721, 0.2831, 1.0, 0.0137, 0.009721, 0.2831, 1.0, 0.0137, 0.009721, 0.2831, 1.0, 0.0137, 0.009721, 0.2831, 1.0, 0.0137, 0.009721, 0.2831, 1.0, 0.0137, 0.009721, 0.2831, 1.0, 0.0137, 0.009721, 0.2831, 1.0, 0.0137, 0.009721, 0.2831, 1.0, 0.0137, 0.009721, 0.2831, 1.0, 0.0137, 0.009721, 0.2831, 1.0, 0.0137, 0.009721, 0.2831, 1.0, 0.0137, 0.009721, 0.2831, 1.0, 0.0137, 0.009721, 0.2831, 1.0, 0.0137, 0.009721, 0.2831, 1.0, 0.0137, 0.009721, 0.2831, 1.0, 0.0137, 0.009721, 0.2831, 1.0, 0.0137, 0.009721, 0.2831, 1.0, 0.0137, 0.009721, 0.2831, 1.0, 0.0137, 0.009721, 0.2831, 1.0, 0.0137, 0.009721, 0.2831, 1.0, 0.0137, 0.009721, 0.2831, 1.0, 0.0137, 0.009721, 0.2831, 1.0, 0.0137, 0.009721, 0.2831, 1.0, 0.0137, 0.009721, 0.2831, 1.0, 0.0137, 0.009721, 0.2831, 1.0, 0.0137, 0.009721, 0.2831, 1.0, 0.0137, 0.009721, 0.2831, 1.0, 0.0137, 0.009721, 0.2831, 1.0, 0.0137, 0.009721, 0.2831, 1.0, 0.0137, 0.009721, 0.2831, 1.0, 0.0137, 0.009721, 0.2831, 1.0, 0.0137, 0.009721, 0.2831, 1.0, 0.0137, 0.009721, 0.2831, 1.0, 0.0137, 0.009721, 0.2831, 1.0, 0.0137, 0.009721, 0.2831, 1.0, 0.0137, 0.009721, 0.2831, 1.0, 0.0137, 0.009721, 0.2831, 1.0, 0.0137, 0.009721, 0.2831, 1.0, 0.0137, 0.009721, 0.2831, 1.0, 0.0137, 0.009721, 0.2831, 1.0, 0.0137, 0.009721, 0.2831, 1.0, 0.0137, 0.009721, 0.2831, 1.0, 0.0137, 0.009721, 0.2831, 1.0, 0.0137, 0.009721, 0.2831, 1.0, 0.0137, 0.009721, 0.2831, 1.0, 0.0137, 0.009721, 0.2831, 1.0, 0.0137, 0.009721, 0.2831, 1.0, 0.0137, 0.009721, 0.2831, 1.0, 0.0137, 0.009721, 0.2831, 1.0, 0.0137, 0.009721, 0.2831, 1.0, 0.0137, 0.009721, 0.2831, 1.0, 0.0137, 0.009721, 0.2831, 1.0, 0.0137, 0.009721, 0.2831, 1.0, 0.0137, 0.009721, 0.2831, 1.0, 0.0137, 0.009721, 0.2831, 1.0, 0.0137, 0.009721, 0.2831, 1.0, 0.0137, 0.009721, 0.2831, 1.0, 0.0137, 0.009721, 0.2831, 1.0, 0.0137, 0.009721, 0.2831, 1.0, 0.0137, 0.009721, 0.2831, 1.0, 0.0137, 0.009721, 0.2831, 1.0, 0.0137, 0.009721, 0.2831, 1.0, 0.0137, 0.009721, 0.2831, 1.0, 0.0137, 0.009721, 0.2831, 1.0, 0.0137, 0.009721, 0.2831, 1.0, 0.0137, 0.009721, 0.2831, 1.0, 0.0137, 0.009721, 0.2831, 1.0, 0.0137, 0.009721, 0.2831, 1.0, 0.01681, 0.01229, 0.2874, 1.0, 0.0137, 0.009721, 0.2831, 1.0, 0.0137, 0.009721, 0.2831, 1.0, 0.01681, 0.01229, 0.2874, 1.0, 0.01681, 0.01229, 0.2874, 1.0, 0.0137, 0.009721, 0.2831, 1.0, 0.0137, 0.009721, 0.2831, 1.0, 0.01681, 0.01229, 0.2874, 1.0, 0.0137, 0.009721, 0.2831, 1.0, 0.0137, 0.009721, 0.2831, 1.0, 0.0137, 0.009721, 0.2831, 1.0, 0.0137, 0.009721, 0.2831, 1.0, 0.0137, 0.009721, 0.2831, 1.0, 0.0137, 0.009721, 0.2831, 1.0, 0.0137, 0.009721, 0.2831, 1.0, 0.0137, 0.009721, 0.2831, 1.0, 0.0137, 0.009721, 0.2831, 1.0, 0.0137, 0.009721, 0.2831, 1.0, 0.0137, 0.009721, 0.2831, 1.0, 0.0137, 0.009721, 0.2831, 1.0, 0.0137, 0.009721, 0.2831, 1.0, 0.0137, 0.009721, 0.2831, 1.0, 0.0137, 0.009721, 0.2831, 1.0, 0.0137, 0.009721, 0.2831, 1.0, 0.01444, 0.01096, 0.2831, 1.0, 0.0137, 0.009721, 0.2831, 1.0, 0.0137, 0.009721, 0.2831, 1.0, 0.0137, 0.009721, 0.2831, 1.0, 0.01444, 0.01096, 0.2831, 1.0, 0.0137, 0.009721, 0.2831, 1.0, 0.0137, 0.009721, 0.2831, 1.0, 0.0137, 0.009721, 0.2831, 1.0, 0.0137, 0.009721, 0.2831, 1.0, 0.0137, 0.009721, 0.2831, 1.0, 0.0137, 0.009721, 0.2831, 1.0, 0.0137, 0.009721, 0.2831, 1.0, 0.0137, 0.009721, 0.2831, 1.0, 0.0137, 0.009721, 0.2831, 1.0, 0.0137, 0.009721, 0.2831, 1.0, 0.0137, 0.009721, 0.2831, 1.0, 0.0137, 0.009721, 0.2831, 1.0, 0.0137, 0.009721, 0.2831, 1.0, 0.0137, 0.009721, 0.2831, 1.0, 0.0137, 0.009721, 0.2831, 1.0, 0.0137, 0.009721, 0.2831, 1.0, 0.0137, 0.009721, 0.2831, 1.0, 0.0137, 0.009721, 0.2831, 1.0, 0.0137, 0.009721, 0.2831, 1.0, 0.0137, 0.009721, 0.2831, 1.0, 0.0137, 0.009721, 0.2831, 1.0, 0.0137, 0.009721, 0.2831, 1.0, 0.0137, 0.009721, 0.2831, 1.0, 0.0137, 0.009721, 0.2831, 1.0, 0.0137, 0.009721, 0.2831, 1.0, 0.0137, 0.009721, 0.2831, 1.0, 0.0137, 0.009721, 0.2831, 1.0, 0.0137, 0.009721, 0.2831, 1.0, 0.0137, 0.009721, 0.2831, 1.0, 0.0137, 0.009721, 0.2831, 1.0, 0.0137, 0.009721, 0.2831, 1.0, 0.0137, 0.009721, 0.2831, 1.0, 0.0137, 0.009721, 0.2831, 1.0, 0.0137, 0.009721, 0.2831, 1.0, 0.0137, 0.009721, 0.2831, 1.0, 0.0137, 0.009721, 0.2831, 1.0, 0.0137, 0.009721, 0.2831, 1.0, 0.0137, 0.009721, 0.2831, 1.0, 0.0137, 0.009721, 0.2831, 1.0, 0.0137, 0.009721, 0.2831, 1.0, 0.0137, 0.009721, 0.2831, 1.0, 0.0137, 0.009721, 0.2831, 1.0, 0.0137, 0.009721, 0.2831, 1.0, 0.0137, 0.009721, 0.2831, 1.0, 0.0137, 0.009721, 0.2831, 1.0, 0.0137, 0.009721, 0.2831, 1.0, 0.0137, 0.009721, 0.2831, 1.0, 0.0137, 0.009721, 0.2831, 1.0, 0.0137, 0.009721, 0.2831, 1.0, 0.0137, 0.009721, 0.2831, 1.0, 0.0137, 0.009721, 0.2831, 1.0, 0.0137, 0.009721, 0.2831, 1.0, 0.0137, 0.009721, 0.2831, 1.0, 0.0137, 0.009721, 0.2831, 1.0, 0.0137, 0.009721, 0.2831, 1.0, 0.0137, 0.009721, 0.2831, 1.0, 0.0137, 0.009721, 0.2831, 1.0, 0.0137, 0.009721, 0.2831, 1.0, 0.0137, 0.009721, 0.2831, 1.0, 0.0137, 0.009721, 0.2831, 1.0, 0.0137, 0.009721, 0.2831, 1.0, 0.0137, 0.009721, 0.2831, 1.0, 0.0137, 0.009721, 0.2831, 1.0, 0.0137, 0.009721, 0.2831, 1.0, 0.0137, 0.009721, 0.2831, 1.0, 0.0137, 0.009721, 0.2831, 1.0, 0.0137, 0.009721, 0.2831, 1.0, 0.0137, 0.009721, 0.2831, 1.0, 0.0137, 0.009721, 0.2831, 1.0, 0.0137, 0.009721, 0.2831, 1.0, 0.0137, 0.009721, 0.2831, 1.0, 0.0137, 0.009721, 0.2831, 1.0, 0.0137, 0.009721, 0.2831, 1.0, 0.0137, 0.009721, 0.2831, 1.0, 0.0137, 0.009721, 0.2831, 1.0, 0.0137, 0.009721, 0.2831, 1.0, 0.0137, 0.009721, 0.2831, 1.0, 0.0137, 0.009721, 0.2831, 1.0, 0.0137, 0.009721, 0.2831, 1.0, 0.0137, 0.009721, 0.2831, 1.0, 0.0137, 0.009721, 0.2831, 1.0, 0.0137, 0.009721, 0.2831, 1.0, 0.0137, 0.009721, 0.2831, 1.0, 0.0137, 0.009721, 0.2831, 1.0, 0.0137, 0.009721, 0.2831, 1.0, 0.0137, 0.009721, 0.2831, 1.0, 0.0137, 0.009721, 0.2831, 1.0, 0.0137, 0.009721, 0.2831, 1.0, 0.0137, 0.009721, 0.2831, 1.0, 0.0137, 0.009721, 0.2831, 1.0, 0.0137, 0.009721, 0.2831, 1.0, 0.0137, 0.009721, 0.2831, 1.0, 0.0137, 0.009721, 0.2831, 1.0, 0.0137, 0.009721, 0.2831, 1.0, 0.0137, 0.009721, 0.2831, 1.0, 0.0137, 0.009721, 0.2831, 1.0, 0.0137, 0.009721, 0.2831, 1.0, 0.0137, 0.009721, 0.2831, 1.0, 0.0137, 0.009721, 0.2831, 1.0, 0.0137, 0.009721, 0.2831, 1.0, 0.0137, 0.009721, 0.2831, 1.0, 0.0137, 0.009721, 0.2831, 1.0, 0.0137, 0.009721, 0.2831, 1.0, 0.0137, 0.009721, 0.2831, 1.0, 0.0137, 0.009721, 0.2831, 1.0, 0.0137, 0.009721, 0.2831, 1.0, 0.0137, 0.009721, 0.2831, 1.0, 0.0137, 0.009721, 0.2831, 1.0, 0.0137, 0.009721, 0.2831, 1.0, 0.0137, 0.009721, 0.2831, 1.0, 0.0137, 0.009721, 0.2831, 1.0, 0.0137, 0.009721, 0.2831, 1.0, 0.0137, 0.009721, 0.2831, 1.0, 0.0137, 0.009721, 0.2831, 1.0, 0.0137, 0.009721, 0.2831, 1.0, 0.0137, 0.009721, 0.2831, 1.0, 0.0137, 0.009721, 0.2831, 1.0, 0.0137, 0.009721, 0.2831, 1.0, 0.0137, 0.009721, 0.2831, 1.0, 0.0137, 0.009721, 0.2831, 1.0, 0.0137, 0.009721, 0.2831, 1.0, 0.0137, 0.009721, 0.2831, 1.0, 0.0137, 0.009721, 0.2831, 1.0, 0.0137, 0.009721, 0.2831, 1.0, 0.0137, 0.009721, 0.2831, 1.0, 0.0137, 0.009721, 0.2831, 1.0, 0.0137, 0.009721, 0.2831, 1.0, 0.0137, 0.009721, 0.2831, 1.0, 0.0137, 0.009721, 0.2831, 1.0, 0.0137, 0.009721, 0.2831, 1.0, 0.0137, 0.009721, 0.2831, 1.0, 0.0137, 0.009721, 0.2831, 1.0, 0.0137, 0.009721, 0.2831, 1.0, 0.0137, 0.009721, 0.2831, 1.0, 0.0137, 0.009721, 0.2831, 1.0, 0.0137, 0.009721, 0.2831, 1.0, 0.0137, 0.009721, 0.2831, 1.0, 0.0137, 0.009721, 0.2831, 1.0, 0.0137, 0.009721, 0.2831, 1.0, 0.0137, 0.009721, 0.2831, 1.0, 0.0137, 0.009721, 0.2831, 1.0, 0.0137, 0.009721, 0.2831, 1.0, 0.0137, 0.009721, 0.2831, 1.0, 0.0137, 0.009721, 0.2831, 1.0, 0.0137, 0.009721, 0.2831, 1.0, 0.0137, 0.009721, 0.2831, 1.0, 0.0137, 0.009721, 0.2831, 1.0, 0.0137, 0.009721, 0.2831, 1.0, 0.0137, 0.009721, 0.2831, 1.0, 0.0137, 0.009721, 0.2831, 1.0, 0.0137, 0.009721, 0.2831, 1.0, 0.0137, 0.009721, 0.2831, 1.0, 0.0137, 0.009721, 0.2831, 1.0, 0.0137, 0.009721, 0.2831, 1.0, 0.0137, 0.009721, 0.2831, 1.0, 0.0137, 0.009721, 0.2831, 1.0, 0.0137, 0.009721, 0.2831, 1.0, 0.0137, 0.009721, 0.2831, 1.0, 0.0137, 0.009721, 0.2831, 1.0, 0.0137, 0.009721, 0.2831, 1.0, 0.0137, 0.009721, 0.2831, 1.0, 0.0137, 0.009721, 0.2831, 1.0, 0.0137, 0.009721, 0.2831, 1.0, 0.0137, 0.009721, 0.2831, 1.0, 0.0137, 0.009721, 0.2831, 1.0, 0.0137, 0.009721, 0.2831, 1.0, 0.0137, 0.009721, 0.2831, 1.0, 0.0137, 0.009721, 0.2831, 1.0, 0.0137, 0.009721, 0.2831, 1.0, 0.0137, 0.009721, 0.2831, 1.0, 0.0137, 0.009721, 0.2831, 1.0, 0.0137, 0.009721, 0.2831, 1.0, 0.0137, 0.009721, 0.2831, 1.0, 0.0137, 0.009721, 0.2831, 1.0, 0.0137, 0.009721, 0.2831, 1.0, 0.0137, 0.009721, 0.2831, 1.0, 0.0137, 0.009721, 0.2831, 1.0, 0.0137, 0.009721, 0.2831, 1.0, 0.0137, 0.009721, 0.2831, 1.0, 0.0137, 0.009721, 0.2831, 1.0, 0.0137, 0.009721, 0.2831, 1.0, 0.0137, 0.009721, 0.2831, 1.0, 0.0137, 0.009721, 0.2831, 1.0, 0.0137, 0.009721, 0.2831, 1.0, 0.0137, 0.009721, 0.2831, 1.0, 0.0137, 0.009721, 0.2831, 1.0, 0.0137, 0.009721, 0.2831, 1.0, 0.0137, 0.009721, 0.2831, 1.0, 0.0137, 0.009721, 0.2831, 1.0, 0.0137, 0.009721, 0.2831, 1.0, 0.0137, 0.009721, 0.2831, 1.0, 0.0137, 0.009721, 0.2831, 1.0, 0.0137, 0.009721, 0.2831, 1.0, 0.0137, 0.009721, 0.2831, 1.0, 0.0137, 0.009721, 0.2831, 1.0, 0.0137, 0.009721, 0.2831, 1.0, 0.0137, 0.009721, 0.2831, 1.0, 0.0137, 0.009721, 0.2831, 1.0, 0.0137, 0.009721, 0.2831, 1.0, 0.0137, 0.009721, 0.2831, 1.0, 0.0137, 0.009721, 0.2831, 1.0, 0.0137, 0.009721, 0.2831, 1.0, 0.0137, 0.009721, 0.2831, 1.0, 0.0137, 0.009721, 0.2831, 1.0, 0.0137, 0.009721, 0.2831, 1.0, 0.0137, 0.009721, 0.2831, 1.0, 0.0137, 0.009721, 0.2831, 1.0, 0.0137, 0.009721, 0.2831, 1.0, 0.0137, 0.009721, 0.2831, 1.0, 0.0137, 0.009721, 0.2831, 1.0, 0.0137, 0.009721, 0.2831, 1.0, 0.0137, 0.009721, 0.2831, 1.0, 0.0137, 0.009721, 0.2831, 1.0, 0.0137, 0.009721, 0.2831, 1.0, 0.0137, 0.009721, 0.2831, 1.0, 0.0137, 0.009721, 0.2831, 1.0, 0.0137, 0.009721, 0.2831, 1.0, 0.0137, 0.009721, 0.2831, 1.0, 0.0137, 0.009721, 0.2831, 1.0, 0.0137, 0.009721, 0.2831, 1.0, 0.0137, 0.009721, 0.2831, 1.0, 0.0137, 0.009721, 0.2831, 1.0, 0.0137, 0.009721, 0.2831, 1.0, 0.0137, 0.009721, 0.2831, 1.0, 0.0137, 0.009721, 0.2831, 1.0, 0.0137, 0.009721, 0.2831, 1.0, 0.0137, 0.009721, 0.2831, 1.0, 0.0137, 0.009721, 0.2831, 1.0, 0.0137, 0.009721, 0.2831, 1.0, 0.0137, 0.009721, 0.2831, 1.0, 0.0137, 0.009721, 0.2831, 1.0, 0.0137, 0.009721, 0.2831, 1.0, 0.0137, 0.009721, 0.2831, 1.0, 0.0137, 0.009721, 0.2831, 1.0, 0.0137, 0.009721, 0.2831, 1.0, 0.0137, 0.009721, 0.2831, 1.0, 0.0137, 0.009721, 0.2831, 1.0, 0.0137, 0.009721, 0.2831, 1.0, 0.0137, 0.009721, 0.2831, 1.0, 0.0137, 0.009721, 0.2831, 1.0, 0.0137, 0.009721, 0.2831, 1.0, 0.0137, 0.009721, 0.2831, 1.0, 0.0137, 0.009721, 0.2831, 1.0, 0.0137, 0.009721, 0.2831, 1.0, 0.0137, 0.009721, 0.2831, 1.0, 0.0137, 0.009721, 0.2831, 1.0, 0.0137, 0.009721, 0.2831, 1.0, 0.0137, 0.009721, 0.2831, 1.0, 0.0137, 0.009721, 0.2831, 1.0, 0.0137, 0.009721, 0.2831, 1.0, 0.0137, 0.009721, 0.2831, 1.0, 0.0137, 0.009721, 0.2831, 1.0, 0.0137, 0.009721, 0.2831, 1.0, 0.0137, 0.009721, 0.2831, 1.0, 0.0137, 0.009721, 0.2831, 1.0, 0.0137, 0.009721, 0.2831, 1.0, 0.0137, 0.009721, 0.2831, 1.0, 0.0137, 0.009721, 0.2831, 1.0, 0.0137, 0.009721, 0.2831, 1.0, 0.0137, 0.009721, 0.2831, 1.0, 0.0137, 0.009721, 0.2831, 1.0, 0.0137, 0.009721, 0.2831, 1.0, 0.0137, 0.009721, 0.2831, 1.0, 0.0137, 0.009721, 0.2831, 1.0, 0.0137, 0.009721, 0.2831, 1.0, 0.0137, 0.009721, 0.2831, 1.0, 0.0137, 0.009721, 0.2831, 1.0, 0.0137, 0.009721, 0.2831, 1.0, 0.0137, 0.009721, 0.2831, 1.0, 0.0137, 0.009721, 0.2831, 1.0, 0.0137, 0.009721, 0.2831, 1.0, 0.0137, 0.009721, 0.2831, 1.0, 0.0137, 0.009721, 0.2831, 1.0, 0.0137, 0.009721, 0.2831, 1.0, 0.0137, 0.009721, 0.2831, 1.0, 0.0137, 0.009721, 0.2831, 1.0, 0.0137, 0.009721, 0.2831, 1.0, 0.0137, 0.009721, 0.2831, 1.0, 0.0137, 0.009721, 0.2831, 1.0, 0.0137, 0.009721, 0.2831, 1.0, 0.0137, 0.009721, 0.2831, 1.0, 0.0137, 0.009721, 0.2831, 1.0, 0.0137, 0.009721, 0.2831, 1.0, 0.0137, 0.009721, 0.2831, 1.0, 0.0137, 0.009721, 0.2831, 1.0, 0.0137, 0.009721, 0.2831, 1.0, 0.0137, 0.009721, 0.2831, 1.0, 0.0137, 0.009721, 0.2831, 1.0, 0.0137, 0.009721, 0.2831, 1.0, 0.0137, 0.009721, 0.2831, 1.0, 0.0137, 0.009721, 0.2831, 1.0, 0.0137, 0.009721, 0.2831, 1.0, 0.0137, 0.009721, 0.2831, 1.0, 0.0137, 0.009721, 0.2831, 1.0, 0.0137, 0.009721, 0.2831, 1.0, 0.0137, 0.009721, 0.2831, 1.0, 0.0137, 0.009721, 0.2831, 1.0, 0.0137, 0.009721, 0.2831, 1.0, 0.0137, 0.009721, 0.2831, 1.0, 0.0137, 0.009721, 0.2831, 1.0, 0.0137, 0.009721, 0.2831, 1.0, 0.0137, 0.009721, 0.2831, 1.0, 0.0137, 0.009721, 0.2831, 1.0, 0.0137, 0.009721, 0.2831, 1.0, 0.0137, 0.009721, 0.2831, 1.0, 0.0137, 0.009721, 0.2831, 1.0, 0.0137, 0.009721, 0.2831, 1.0, 0.0137, 0.009721, 0.2831, 1.0, 0.0137, 0.009721, 0.2831, 1.0, 0.0137, 0.009721, 0.2831, 1.0, 0.0137, 0.009721, 0.2831, 1.0, 0.0137, 0.009721, 0.2831, 1.0, 0.0137, 0.009721, 0.2831, 1.0, 0.0137, 0.009721, 0.2831, 1.0, 0.0137, 0.009721, 0.2831, 1.0, 0.0137, 0.009721, 0.2831, 1.0, 0.0137, 0.009721, 0.2831, 1.0, 0.0137, 0.009721, 0.2831, 1.0, 0.0137, 0.009721, 0.2831, 1.0, 0.0137, 0.009721, 0.2831, 1.0, 0.0137, 0.009721, 0.2831, 1.0, 0.0137, 0.009721, 0.2831, 1.0, 0.0137, 0.009721, 0.2831, 1.0, 0.0137, 0.009721, 0.2831, 1.0, 0.0137, 0.009721, 0.2831, 1.0, 0.0137, 0.009721, 0.2831, 1.0, 0.0137, 0.009721, 0.2831, 1.0, 0.0137, 0.009721, 0.2831, 1.0, 0.0137, 0.009721, 0.2831, 1.0, 0.0137, 0.009721, 0.2831, 1.0, 0.0137, 0.009721, 0.2831, 1.0, 0.0137, 0.009721, 0.2831, 1.0, 0.0137, 0.009721, 0.2831, 1.0, 0.0137, 0.009721, 0.2831, 1.0, 0.0137, 0.009721, 0.2831, 1.0, 0.01444, 0.01096, 0.2831, 1.0, 0.0137, 0.009721, 0.2831, 1.0, 0.01444, 0.01096, 0.2831, 1.0, 0.0137, 0.009721, 0.2831, 1.0, 0.0137, 0.009721, 0.2831, 1.0, 0.0137, 0.009721, 0.2831, 1.0, 0.0137, 0.009721, 0.2831, 1.0, 0.0137, 0.009721, 0.2831, 1.0, 0.0137, 0.009721, 0.2831, 1.0, 0.0137, 0.009721, 0.2831, 1.0, 0.0137, 0.009721, 0.2831, 1.0, 0.0137, 0.009721, 0.2831, 1.0, 0.0137, 0.009721, 0.2831, 1.0, 0.0137, 0.009721, 0.2831, 1.0, 0.0137, 0.009721, 0.2831, 1.0, 0.0137, 0.009721, 0.2831, 1.0, 0.0137, 0.009721, 0.2831, 1.0, 0.0137, 0.009721, 0.2831, 1.0, 0.0137, 0.009721, 0.2831, 1.0, 0.0137, 0.009721, 0.2831, 1.0, 0.0137, 0.009721, 0.2831, 1.0, 0.0137, 0.009721, 0.2831, 1.0, 0.0137, 0.009721, 0.2831, 1.0, 0.0137, 0.009721, 0.2831, 1.0, 0.0137, 0.009721, 0.2831, 1.0, 0.0137, 0.009721, 0.2831, 1.0, 0.0137, 0.009721, 0.2831, 1.0, 0.0137, 0.009721, 0.2831, 1.0, 0.0137, 0.009721, 0.2831, 1.0, 0.0137, 0.009721, 0.2831, 1.0])
me_cube_001.use_mirror_x = True
me_cube_001.update()
me_cube = bpy.data.meshes.new('Cube')
me_cube.from_pydata([(1.0, -1.0, -0.2896), (1.0, -1.0, 0.705), (1.34, 1.429, -0.2896), (1.34, 1.429, 1.013), (0.8397, 1.854, -0.2896), (0.5277, 1.711, -0.2896), (0.5277, 1.711, 1.013), (0.8397, 1.854, 1.013), (0.0, -1.0, -0.2896), (0.5, -1.0, -0.2896), (0.5, -1.0, 0.705), (0.0, -1.0, 0.705), (1.0, 0.0001184, -0.2896), (1.34, 0.4271, -0.2896), (1.34, 1.141, -0.2896), (1.34, 1.141, 1.013), (1.34, 0.4271, 1.013), (1.0, 0.01322, 1.013), (0.8397, 1.141, 1.013), (0.8397, 0.4271, 1.013), (0.5, 0.01322, 1.013), (0.5292, 1.141, 1.013), (0.4156, 0.4271, 1.013), (0.0, 0.01322, 1.013), (0.5292, 1.141, -0.2896), (0.4156, 0.4271, -0.2896), (0.0, -0.2864, -0.2896), (0.8397, 1.141, -0.2896), (0.8397, 0.4271, -0.2896), (0.5, -0.2864, -0.2896)], [], [(4, 7, 3, 2), (12, 17, 1, 0), (29, 12, 0, 9), (17, 20, 10, 1), (20, 23, 11, 10), (26, 29, 9, 8), (0, 1, 10, 9), (9, 10, 11, 8), (5, 6, 7, 4), (5, 4, 27, 24), (24, 27, 28, 25), (25, 28, 29, 26), (7, 6, 21, 18), (18, 21, 22, 19), (19, 22, 23, 20), (3, 7, 18, 15), (15, 18, 19, 16), (16, 19, 20, 17), (4, 2, 14, 27), (27, 14, 13, 28), (28, 13, 12, 29), (2, 3, 15, 14), (14, 15, 16, 13), (13, 16, 17, 12), (5, 24, 21, 6), (22, 21, 24, 25), (23, 22, 25, 26)])
_uv = me_cube.uv_layers.new(name='UVMap')
_uv.uv.foreach_set('vector', [0.375, 0.4375, 0.625, 0.4375, 0.625, 0.5, 0.375, 0.5, 0.375, 0.6875, 0.625, 0.6875, 0.625, 0.75, 0.375, 0.75, 0.3125, 0.6875, 0.375, 0.6875, 0.375, 0.75, 0.3125, 0.75, 0.625, 0.6875, 0.6875, 0.6875, 0.6875, 0.75, 0.625, 0.75, 0.6875, 0.6875, 0.75, 0.6875, 0.75, 0.75, 0.6875, 0.75, 0.25, 0.6875, 0.3125, 0.6875, 0.3125, 0.75, 0.25, 0.75, 0.375, 0.75, 0.625, 0.75, 0.625, 0.8125, 0.375, 0.8125, 0.375, 0.8125, 0.625, 0.8125, 0.625, 0.875, 0.375, 0.875, 0.375, 0.375, 0.625, 0.375, 0.625, 0.4375, 0.375, 0.4375, 0.25, 0.5, 0.3125, 0.5, 0.3125, 0.5625, 0.25, 0.5625, 0.25, 0.5625, 0.3125, 0.5625, 0.3125, 0.625, 0.25, 0.625, 0.25, 0.625, 0.3125, 0.625, 0.3125, 0.6875, 0.25, 0.6875, 0.6875, 0.5, 0.75, 0.5, 0.75, 0.5625, 0.6875, 0.5625, 0.6875, 0.5625, 0.75, 0.5625, 0.75, 0.625, 0.6875, 0.625, 0.6875, 0.625, 0.75, 0.625, 0.75, 0.6875, 0.6875, 0.6875, 0.625, 0.5, 0.6875, 0.5, 0.6875, 0.5625, 0.625, 0.5625, 0.625, 0.5625, 0.6875, 0.5625, 0.6875, 0.625, 0.625, 0.625, 0.625, 0.625, 0.6875, 0.625, 0.6875, 0.6875, 0.625, 0.6875, 0.3125, 0.5, 0.375, 0.5, 0.375, 0.5625, 0.3125, 0.5625, 0.3125, 0.5625, 0.375, 0.5625, 0.375, 0.625, 0.3125, 0.625, 0.3125, 0.625, 0.375, 0.625, 0.375, 0.6875, 0.3125, 0.6875, 0.375, 0.5, 0.625, 0.5, 0.625, 0.5625, 0.375, 0.5625, 0.375, 0.5625, 0.625, 0.5625, 0.625, 0.625, 0.375, 0.625, 0.375, 0.625, 0.625, 0.625, 0.625, 0.6875, 0.375, 0.6875, 0.25, 0.5, 0.25, 0.5625, 0.75, 0.5625, 0.75, 0.5, 0.75, 0.625, 0.75, 0.5625, 0.25, 0.5625, 0.25, 0.625, 0.75, 0.6875, 0.75, 0.625, 0.25, 0.625, 0.25, 0.6875])
me_cube.update()
me_cube_003 = bpy.data.meshes.new('Cube.003')
me_cube_003.from_pydata([(-0.5435, -0.5794, 0.566), (-0.5794, -0.5435, 0.566), (-0.5722, -0.5722, 0.5457), (-0.6869, 0.7097, 0.01172), (-0.6645, 0.7336, -0.0117), (-0.688, 0.7158, -0.01758), (0.7336, -0.6645, -0.0117), (0.7097, -0.6869, 0.01172), (0.7158, -0.688, -0.01758), (0.5774, 0.6129, -0.5982), (0.6129, 0.5774, -0.5982), (0.5854, 0.5854, -0.619), (0.5753, 0.7973, 1.666), (0.7973, 0.5753, 1.666), (1.017, 0.7974, 1.463), (0.7974, 1.017, 1.463), (-0.3877, -0.4072, -0.8678), (-0.01213, 0.02362, -0.002112), (0.0118, 0.04742, -0.03174), (0.02362, -0.01213, -0.002112), (0.04742, 0.0118, -0.03174)], [], [(15, 9, 4), (13, 0, 7), (5, 3, 4), (10, 14, 6), (16, 11, 8), (11, 16, 5), (3, 1, 12), (8, 2, 16), (1, 3, 5, 2), (2, 8, 7, 0), (10, 6, 8, 11), (11, 5, 4, 9), (5, 16, 2), (11, 9, 10), (8, 6, 7), (2, 0, 1), (9, 18, 20, 10), (18, 17, 19, 20), (17, 1, 0, 19), (6, 20, 19, 7), (4, 3, 17, 18), (7, 19, 13), (13, 19, 0), (1, 17, 12), (12, 17, 3), (4, 18, 15), (10, 20, 14), (14, 20, 6), (15, 18, 9)])
_uv = me_cube_003.uv_layers.new(name='UVMap')
_uv.uv.foreach_set('vector', [0.6154, 0.4874, 0.02166, 0.01238, 0.8529, 0.4874, 0.6316, 0.5128, 0.8687, 0.75, 0.6316, 0.75, 0.8564, 0.4894, 0.875, 0.5066, 0.8529, 0.4874, 0.01547, 0.01856, 0.6092, 0.4936, 0.6092, 0.7311, 0.8564, 0.4894, 0.0, 0.0, 0.6117, 0.7341, 0.0, 0.0, 0.8564, 0.4894, 0.8564, 0.4894, 0.875, 0.5066, 0.875, 0.7437, 0.6378, 0.5066, 0.6117, 0.7341, 0.8538, 0.7318, 0.8564, 0.4894, 0.875, 0.7437, 0.875, 0.5066, 0.8564, 0.4894, 0.8538, 0.7318, 0.8538, 0.7318, 0.6117, 0.7341, 0.6316, 0.75, 0.8687, 0.75, 0.01547, 0.01856, 0.6092, 0.7311, 0.6117, 0.7341, 0.0, 0.0, 0.0, 0.0, 0.8564, 0.4894, 0.8529, 0.4874, 0.02166, 0.01238, 0.8564, 0.4894, 0.8564, 0.4894, 0.8538, 0.7318, 0.0, 0.0, 0.02166, 0.01238, 0.01547, 0.01856, 0.6117, 0.7341, 0.6092, 0.7311, 0.6316, 0.75, 0.8538, 0.7318, 0.8687, 0.75, 0.875, 0.7437, 0.02166, 0.01238, 0.3061, 0.2562, 0.2999, 0.2624, 0.01547, 0.01856, 0.3061, 0.2562, 0.5906, 0.5, 0.5843, 0.5062, 0.2999, 0.2624, 0.5906, 0.5, 0.875, 0.7437, 0.8687, 0.75, 0.5843, 0.5062, 0.6092, 0.7311, 0.2999, 0.2624, 0.5843, 0.5062, 0.6316, 0.75, 0.8529, 0.4874, 0.875, 0.5066, 0.5906, 0.5, 0.3061, 0.2562, 0.6316, 0.75, 0.5843, 0.5062, 0.6316, 0.5128, 0.6316, 0.5128, 0.5843, 0.5062, 0.8687, 0.75, 0.875, 0.7437, 0.5906, 0.5, 0.6378, 0.5066, 0.6378, 0.5066, 0.5906, 0.5, 0.875, 0.5066, 0.8529, 0.4874, 0.3061, 0.2562, 0.6154, 0.4874, 0.01547, 0.01856, 0.2999, 0.2624, 0.6092, 0.4936, 0.6092, 0.4936, 0.2999, 0.2624, 0.6092, 0.7311, 0.6154, 0.4874, 0.3061, 0.2562, 0.02166, 0.01238])
me_cube_003.update()

# ---- objects
ob_light = bpy.data.objects.new('Light', light_light)
ob_camera = bpy.data.objects.new('Camera', cam_camera)
ob_cube = bpy.data.objects.new('Cube', me_cube_001)
ob_cube_001 = bpy.data.objects.new('Cube.001', me_cube)
ob_cube_002 = bpy.data.objects.new('Cube.002', me_cube_003)

# ---- transforms, parenting, visibility, modifiers, constraints
ob_light.location = (4.076, 1.005, 5.904)
ob_light.rotation_euler = (0.6503, 0.05522, 1.866)
ob_light.lock_rotations_4d = False
ob_light.empty_display_type = 'ARROWS'
ob_light.color = (0.0, 0.0, 0.0, 0.0)
ob_light.lineart.crease_threshold = 0.0
ob_camera.location = (7.359, -6.926, 4.958)
ob_camera.rotation_euler = (1.109, 0.0, 0.8149)
ob_camera.lock_rotations_4d = False
ob_camera.empty_display_type = 'ARROWS'
ob_camera.color = (0.0, 0.0, 0.0, 0.0)
ob_camera.display_type = 'WIRE'
ob_camera.lineart.crease_threshold = 0.0
ob_cube.location = (0.0, 0.0, 0.0)
ob_cube.use_mesh_mirror_x = True
_m = ob_cube.modifiers.new('Mirror', 'MIRROR')
_m = ob_cube.modifiers.new('Subdivision', 'SUBSURF')
_m.levels = 2
ob_cube_001.location = (0.0, -0.6946, 0.0)
_m = ob_cube_001.modifiers.new('Mirror', 'MIRROR')
ob_cube_002.location = (0.02875, -0.7, 0.0)
ob_cube_002.rotation_euler = (1.571, 0.7854, 2.531)

# ---- collection membership
col_collection.objects.link(ob_light)
col_collection.objects.link(ob_camera)
col_collection.objects.link(ob_cube)
col_collection.objects.link(ob_cube_001)
col_collection.objects.link(ob_cube_002)

# ---- scene / render settings (as saved in the file)
scene.camera = ob_camera
scene.frame_start = 1; scene.frame_end = 250; scene.frame_set(18)
scene.render.engine = 'BLENDER_EEVEE_NEXT'
scene.cycles.sampling_pattern = 'TABULATED_SOBOL'
scene.view_settings.view_transform = 'Filmic'
bpy.context.view_layer.update()
